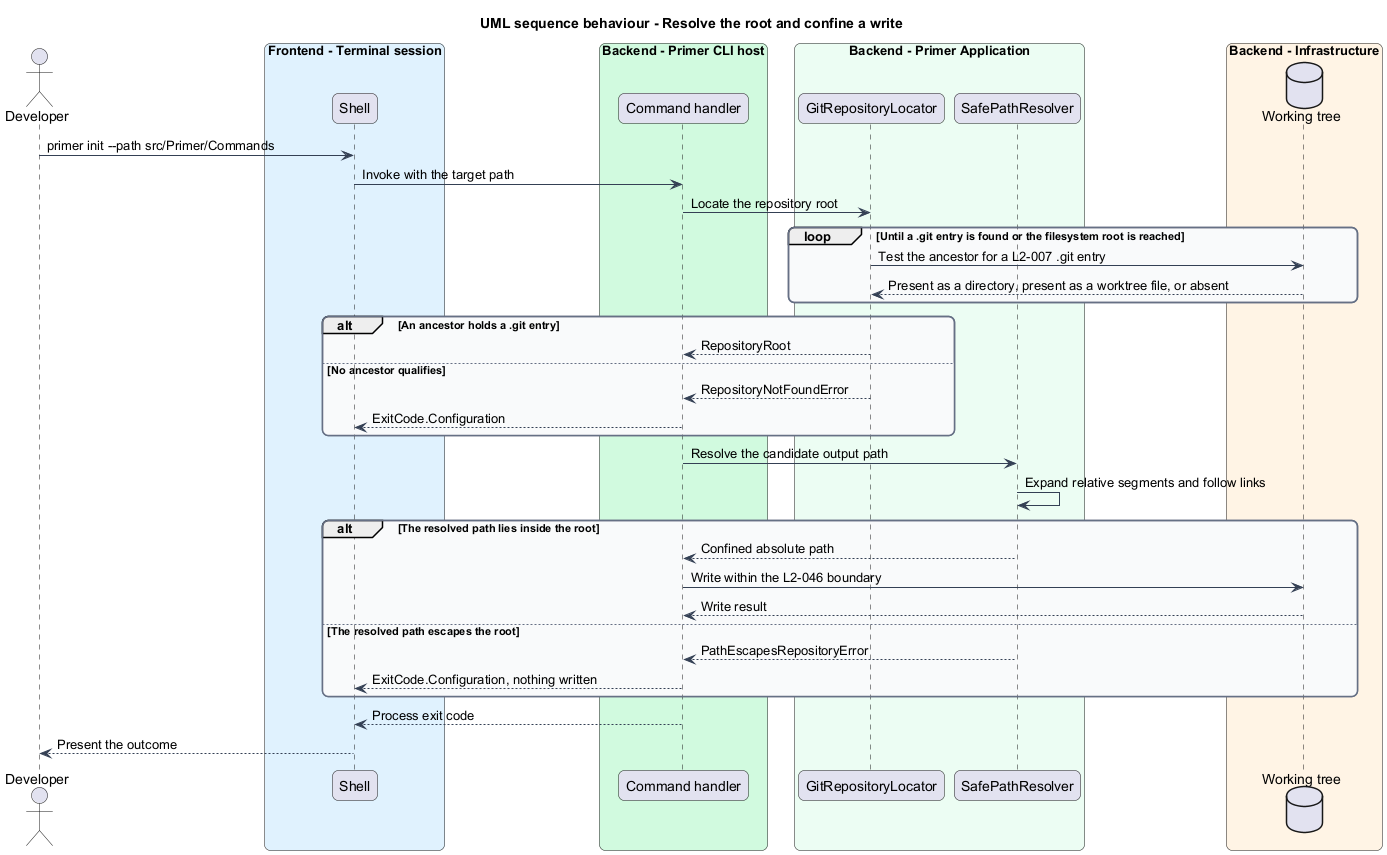

The diagram above was rendered by PlantUML. Its source (embedded in the PNG):
@startuml
title UML sequence behaviour - Resolve the root and confine a write
skinparam backgroundColor #FFFFFF
skinparam shadowing false
skinparam roundcorner 12
skinparam defaultFontName Arial
skinparam ArrowColor #344054
skinparam rectangle {
  BorderColor #344054
  FontColor #101828
}
skinparam package {
  BorderColor #667085
  FontColor #101828
  BackgroundColor #F9FAFB
}
actor "Developer" as dev
box "Frontend - Terminal session" #E0F2FE
  participant "Shell" as shell
end box
box "Backend - Primer CLI host" #D1FADF
  participant "Command handler" as handler
end box
box "Backend - Primer Application" #ECFDF3
  participant "GitRepositoryLocator" as locator
  participant "SafePathResolver" as resolver
end box
box "Backend - Infrastructure" #FFF4E5
  database "Working tree" as tree
end box

dev -> shell : primer init --path src/Primer/Commands
shell -> handler : Invoke with the target path
handler -> locator : Locate the repository root

loop Until a .git entry is found or the filesystem root is reached
  locator -> tree : Test the ancestor for a L2-007 .git entry
  tree --> locator : Present as a directory, present as a worktree file, or absent
end

alt An ancestor holds a .git entry
  locator --> handler : RepositoryRoot
else No ancestor qualifies
  locator --> handler : RepositoryNotFoundError
  handler --> shell : ExitCode.Configuration
end

handler -> resolver : Resolve the candidate output path
resolver -> resolver : Expand relative segments and follow links
alt The resolved path lies inside the root
  resolver --> handler : Confined absolute path
  handler -> tree : Write within the L2-046 boundary
  tree --> handler : Write result
else The resolved path escapes the root
  resolver --> handler : PathEscapesRepositoryError
  handler --> shell : ExitCode.Configuration, nothing written
end

handler --> shell : Process exit code
shell --> dev : Present the outcome
@enduml